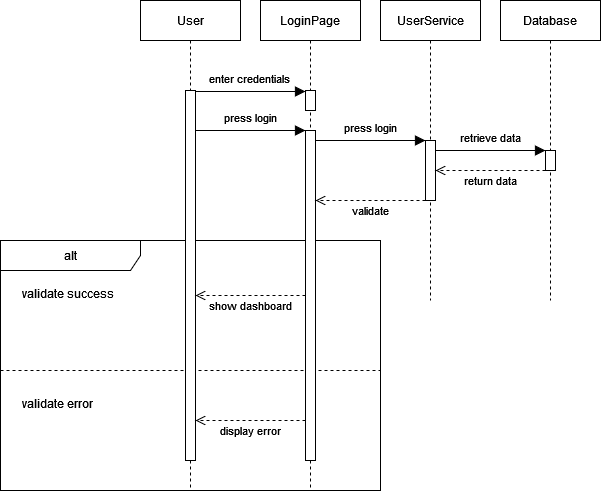

The diagram above was exported from draw.io. Its source (the exported page's mxGraphModel, read from the mxfile embedded in the PNG):
<mxGraphModel dx="2036" dy="678" grid="1" gridSize="10" guides="1" tooltips="1" connect="1" arrows="1" fold="1" page="1" pageScale="1" pageWidth="827" pageHeight="1169" math="0" shadow="0">
  <root>
    <mxCell id="8gFfHAogJ4UCt75-UBTD-0" />
    <mxCell id="8gFfHAogJ4UCt75-UBTD-1" parent="8gFfHAogJ4UCt75-UBTD-0" />
    <mxCell id="8gFfHAogJ4UCt75-UBTD-19" value="alt" style="shape=umlFrame;tabWidth=110;tabHeight=30;tabPosition=left;html=1;boundedLbl=1;labelInHeader=1;width=140;height=30;fillColor=#FFFFFF;" parent="8gFfHAogJ4UCt75-UBTD-1" vertex="1">
      <mxGeometry x="-827" y="240" width="380" height="250" as="geometry" />
    </mxCell>
    <mxCell id="8gFfHAogJ4UCt75-UBTD-20" value="validate success" style="text;fillColor=#FFFFFF;" parent="8gFfHAogJ4UCt75-UBTD-19" vertex="1">
      <mxGeometry width="100" height="20" relative="1" as="geometry">
        <mxPoint x="20" y="40" as="offset" />
      </mxGeometry>
    </mxCell>
    <mxCell id="8gFfHAogJ4UCt75-UBTD-21" value="validate error" style="line;strokeWidth=1;dashed=1;labelPosition=center;verticalLabelPosition=bottom;align=left;verticalAlign=top;spacingLeft=20;spacingTop=15;fillColor=#FFFFFF;" parent="8gFfHAogJ4UCt75-UBTD-19" vertex="1">
      <mxGeometry y="125" width="380" height="10" as="geometry" />
    </mxCell>
    <mxCell id="8gFfHAogJ4UCt75-UBTD-3" value="LoginPage" style="shape=umlLifeline;perimeter=lifelinePerimeter;whiteSpace=wrap;html=1;container=1;collapsible=0;recursiveResize=0;outlineConnect=0;" parent="8gFfHAogJ4UCt75-UBTD-1" vertex="1">
      <mxGeometry x="-567" width="100" height="490" as="geometry" />
    </mxCell>
    <mxCell id="8gFfHAogJ4UCt75-UBTD-4" value="" style="html=1;points=[];perimeter=orthogonalPerimeter;fillColor=#FFFFFF;" parent="8gFfHAogJ4UCt75-UBTD-3" vertex="1">
      <mxGeometry x="45" y="90" width="10" height="20" as="geometry" />
    </mxCell>
    <mxCell id="8gFfHAogJ4UCt75-UBTD-12" value="" style="html=1;points=[];perimeter=orthogonalPerimeter;fillColor=#FFFFFF;" parent="8gFfHAogJ4UCt75-UBTD-3" vertex="1">
      <mxGeometry x="45" y="130" width="10" height="330" as="geometry" />
    </mxCell>
    <mxCell id="8gFfHAogJ4UCt75-UBTD-5" value="User" style="shape=umlLifeline;perimeter=lifelinePerimeter;whiteSpace=wrap;html=1;container=1;collapsible=0;recursiveResize=0;outlineConnect=0;" parent="8gFfHAogJ4UCt75-UBTD-1" vertex="1">
      <mxGeometry x="-687" width="100" height="490" as="geometry" />
    </mxCell>
    <mxCell id="8gFfHAogJ4UCt75-UBTD-6" value="" style="html=1;points=[];perimeter=orthogonalPerimeter;" parent="8gFfHAogJ4UCt75-UBTD-5" vertex="1">
      <mxGeometry x="45" y="90" width="10" height="370" as="geometry" />
    </mxCell>
    <mxCell id="8gFfHAogJ4UCt75-UBTD-7" value="Database" style="shape=umlLifeline;perimeter=lifelinePerimeter;whiteSpace=wrap;html=1;container=1;collapsible=0;recursiveResize=0;outlineConnect=0;fillColor=#FFFFFF;" parent="8gFfHAogJ4UCt75-UBTD-1" vertex="1">
      <mxGeometry x="-327" width="100" height="300" as="geometry" />
    </mxCell>
    <mxCell id="8gFfHAogJ4UCt75-UBTD-8" value="" style="html=1;points=[];perimeter=orthogonalPerimeter;" parent="8gFfHAogJ4UCt75-UBTD-7" vertex="1">
      <mxGeometry x="45" y="150" width="10" height="20" as="geometry" />
    </mxCell>
    <mxCell id="8gFfHAogJ4UCt75-UBTD-9" value="UserService" style="shape=umlLifeline;perimeter=lifelinePerimeter;whiteSpace=wrap;html=1;container=1;collapsible=0;recursiveResize=0;outlineConnect=0;fillColor=#FFFFFF;" parent="8gFfHAogJ4UCt75-UBTD-1" vertex="1">
      <mxGeometry x="-447" width="100" height="300" as="geometry" />
    </mxCell>
    <mxCell id="8gFfHAogJ4UCt75-UBTD-10" value="" style="html=1;points=[];perimeter=orthogonalPerimeter;fillColor=#FFFFFF;" parent="8gFfHAogJ4UCt75-UBTD-9" vertex="1">
      <mxGeometry x="45" y="140" width="10" height="60" as="geometry" />
    </mxCell>
    <mxCell id="8gFfHAogJ4UCt75-UBTD-11" value="enter credentials" style="endArrow=block;html=1;endSize=8;startArrow=none;startSize=14;startFill=0;edgeStyle=orthogonalEdgeStyle;align=center;verticalAlign=bottom;endFill=1;rounded=0;exitX=1;exitY=0.008;exitDx=0;exitDy=0;exitPerimeter=0;strokeWidth=1;" parent="8gFfHAogJ4UCt75-UBTD-1" source="8gFfHAogJ4UCt75-UBTD-6" target="8gFfHAogJ4UCt75-UBTD-4" edge="1">
      <mxGeometry y="3" relative="1" as="geometry">
        <mxPoint x="-487" y="190" as="sourcePoint" />
        <mxPoint x="-327" y="190" as="targetPoint" />
        <Array as="points">
          <mxPoint x="-537" y="91" />
          <mxPoint x="-537" y="91" />
        </Array>
      </mxGeometry>
    </mxCell>
    <mxCell id="8gFfHAogJ4UCt75-UBTD-13" value="press login" style="endArrow=block;html=1;endSize=8;startArrow=none;startSize=14;startFill=0;edgeStyle=orthogonalEdgeStyle;align=center;verticalAlign=bottom;endFill=1;rounded=0;strokeWidth=1;" parent="8gFfHAogJ4UCt75-UBTD-1" source="8gFfHAogJ4UCt75-UBTD-6" target="8gFfHAogJ4UCt75-UBTD-12" edge="1">
      <mxGeometry y="3" relative="1" as="geometry">
        <mxPoint x="-622" y="100.96000000000004" as="sourcePoint" />
        <mxPoint x="-512" y="101" as="targetPoint" />
        <Array as="points">
          <mxPoint x="-557" y="130" />
          <mxPoint x="-557" y="130" />
        </Array>
      </mxGeometry>
    </mxCell>
    <mxCell id="8gFfHAogJ4UCt75-UBTD-15" value="press login" style="endArrow=block;html=1;endSize=8;startArrow=none;startSize=14;startFill=0;edgeStyle=orthogonalEdgeStyle;align=center;verticalAlign=bottom;endFill=1;rounded=0;strokeWidth=1;" parent="8gFfHAogJ4UCt75-UBTD-1" source="8gFfHAogJ4UCt75-UBTD-12" target="8gFfHAogJ4UCt75-UBTD-10" edge="1">
      <mxGeometry y="3" relative="1" as="geometry">
        <mxPoint x="-467" y="99.5" as="sourcePoint" />
        <mxPoint x="-352.5" y="99.5" as="targetPoint" />
        <Array as="points">
          <mxPoint x="-457" y="140" />
          <mxPoint x="-457" y="140" />
        </Array>
      </mxGeometry>
    </mxCell>
    <mxCell id="8gFfHAogJ4UCt75-UBTD-16" value="retrieve data" style="endArrow=block;html=1;endSize=8;startArrow=none;startSize=14;startFill=0;edgeStyle=orthogonalEdgeStyle;align=center;verticalAlign=bottom;endFill=1;rounded=0;strokeWidth=1;" parent="8gFfHAogJ4UCt75-UBTD-1" source="8gFfHAogJ4UCt75-UBTD-10" target="8gFfHAogJ4UCt75-UBTD-8" edge="1">
      <mxGeometry y="3" relative="1" as="geometry">
        <mxPoint x="-392" y="150" as="sourcePoint" />
        <mxPoint x="-282" y="150" as="targetPoint" />
        <Array as="points">
          <mxPoint x="-307" y="150" />
          <mxPoint x="-307" y="150" />
        </Array>
      </mxGeometry>
    </mxCell>
    <mxCell id="8gFfHAogJ4UCt75-UBTD-17" value="return data" style="endArrow=open;html=1;endSize=8;startArrow=none;startSize=14;startFill=0;edgeStyle=orthogonalEdgeStyle;align=center;verticalAlign=bottom;endFill=0;rounded=0;strokeWidth=1;dashed=1;" parent="8gFfHAogJ4UCt75-UBTD-1" source="8gFfHAogJ4UCt75-UBTD-8" target="8gFfHAogJ4UCt75-UBTD-10" edge="1">
      <mxGeometry y="20" relative="1" as="geometry">
        <mxPoint x="-227" y="250" as="sourcePoint" />
        <mxPoint x="-117" y="250" as="targetPoint" />
        <Array as="points">
          <mxPoint x="-317" y="170" />
          <mxPoint x="-317" y="170" />
        </Array>
        <mxPoint as="offset" />
      </mxGeometry>
    </mxCell>
    <mxCell id="8gFfHAogJ4UCt75-UBTD-18" value="validate" style="endArrow=open;html=1;endSize=8;startArrow=none;startSize=14;startFill=0;edgeStyle=orthogonalEdgeStyle;align=center;verticalAlign=bottom;endFill=0;rounded=0;strokeWidth=1;dashed=1;" parent="8gFfHAogJ4UCt75-UBTD-1" source="8gFfHAogJ4UCt75-UBTD-10" target="8gFfHAogJ4UCt75-UBTD-12" edge="1">
      <mxGeometry y="20" relative="1" as="geometry">
        <mxPoint x="-402" y="200" as="sourcePoint" />
        <mxPoint x="-512" y="200" as="targetPoint" />
        <Array as="points">
          <mxPoint x="-447" y="200" />
          <mxPoint x="-447" y="200" />
        </Array>
        <mxPoint as="offset" />
      </mxGeometry>
    </mxCell>
    <mxCell id="8gFfHAogJ4UCt75-UBTD-23" value="display error" style="endArrow=open;html=1;endSize=8;startArrow=none;startSize=14;startFill=0;edgeStyle=orthogonalEdgeStyle;align=center;verticalAlign=bottom;endFill=0;rounded=0;strokeWidth=1;dashed=1;" parent="8gFfHAogJ4UCt75-UBTD-1" source="8gFfHAogJ4UCt75-UBTD-12" target="8gFfHAogJ4UCt75-UBTD-6" edge="1">
      <mxGeometry y="20" relative="1" as="geometry">
        <mxPoint x="-517" y="410" as="sourcePoint" />
        <mxPoint x="-627" y="410" as="targetPoint" />
        <Array as="points">
          <mxPoint x="-557" y="420" />
          <mxPoint x="-557" y="420" />
        </Array>
        <mxPoint as="offset" />
      </mxGeometry>
    </mxCell>
    <mxCell id="8gFfHAogJ4UCt75-UBTD-22" value="show dashboard" style="endArrow=open;html=1;endSize=8;startArrow=none;startSize=14;startFill=0;edgeStyle=orthogonalEdgeStyle;align=center;verticalAlign=bottom;endFill=0;rounded=0;strokeWidth=1;dashed=1;" parent="8gFfHAogJ4UCt75-UBTD-1" source="8gFfHAogJ4UCt75-UBTD-12" target="8gFfHAogJ4UCt75-UBTD-6" edge="1">
      <mxGeometry y="20" relative="1" as="geometry">
        <mxPoint x="-517" y="280" as="sourcePoint" />
        <mxPoint x="-627" y="280" as="targetPoint" />
        <Array as="points">
          <mxPoint x="-567" y="295" />
          <mxPoint x="-567" y="295" />
        </Array>
        <mxPoint as="offset" />
      </mxGeometry>
    </mxCell>
  </root>
</mxGraphModel>